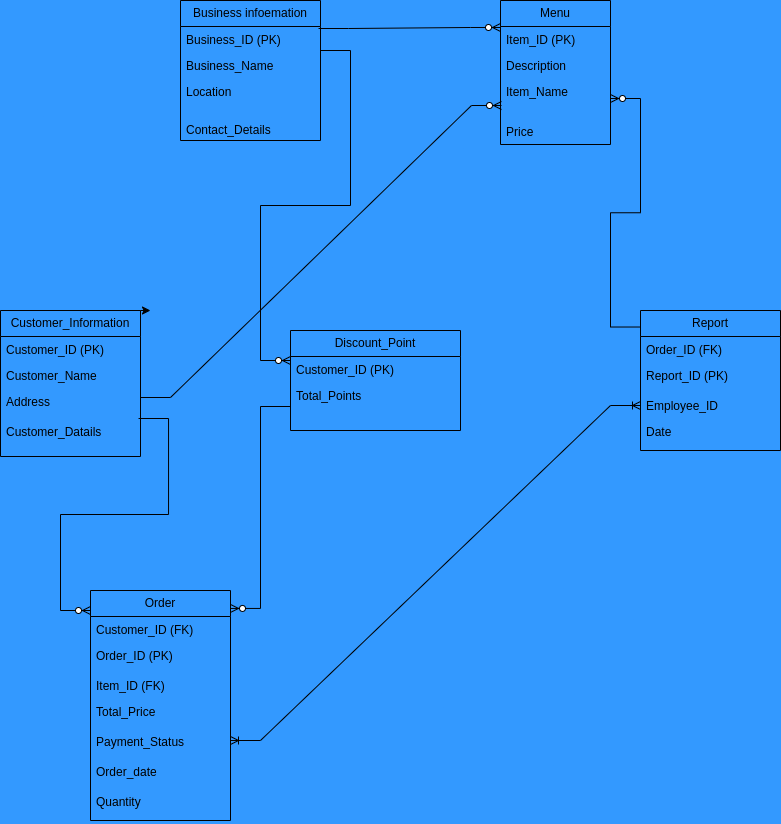

The diagram above was exported from draw.io. Its source (the exported page's mxGraphModel, read from the mxfile embedded in the PNG):
<mxGraphModel dx="880" dy="420" grid="1" gridSize="10" guides="1" tooltips="1" connect="1" arrows="1" fold="1" page="1" pageScale="1" pageWidth="850" pageHeight="1100" background="#3399FF" math="0" shadow="0">
  <root>
    <mxCell id="0" />
    <mxCell id="1" parent="0" />
    <mxCell id="ElLOAxMzbzQ3sQmtF5bX-1" value="Business infoemation" style="swimlane;fontStyle=0;childLayout=stackLayout;horizontal=1;startSize=26;fillColor=none;horizontalStack=0;resizeParent=1;resizeParentMax=0;resizeLast=0;collapsible=1;marginBottom=0;whiteSpace=wrap;html=1;labelBackgroundColor=none;" parent="1" vertex="1">
      <mxGeometry x="200" y="10" width="140" height="140" as="geometry" />
    </mxCell>
    <mxCell id="ElLOAxMzbzQ3sQmtF5bX-2" value="Business_ID (PK)" style="text;strokeColor=none;fillColor=none;align=left;verticalAlign=top;spacingLeft=4;spacingRight=4;overflow=hidden;rotatable=0;points=[[0,0.5],[1,0.5]];portConstraint=eastwest;whiteSpace=wrap;html=1;labelBackgroundColor=none;" parent="ElLOAxMzbzQ3sQmtF5bX-1" vertex="1">
      <mxGeometry y="26" width="140" height="26" as="geometry" />
    </mxCell>
    <mxCell id="ElLOAxMzbzQ3sQmtF5bX-3" value="Business_Name" style="text;strokeColor=none;fillColor=none;align=left;verticalAlign=top;spacingLeft=4;spacingRight=4;overflow=hidden;rotatable=0;points=[[0,0.5],[1,0.5]];portConstraint=eastwest;whiteSpace=wrap;html=1;labelBackgroundColor=none;" parent="ElLOAxMzbzQ3sQmtF5bX-1" vertex="1">
      <mxGeometry y="52" width="140" height="26" as="geometry" />
    </mxCell>
    <mxCell id="ElLOAxMzbzQ3sQmtF5bX-21" value="Location" style="text;strokeColor=none;fillColor=none;align=left;verticalAlign=top;spacingLeft=4;spacingRight=4;overflow=hidden;rotatable=0;points=[[0,0.5],[1,0.5]];portConstraint=eastwest;whiteSpace=wrap;html=1;labelBackgroundColor=none;" parent="ElLOAxMzbzQ3sQmtF5bX-1" vertex="1">
      <mxGeometry y="78" width="140" height="38" as="geometry" />
    </mxCell>
    <mxCell id="ElLOAxMzbzQ3sQmtF5bX-4" value="Contact_Details" style="text;strokeColor=none;fillColor=none;align=left;verticalAlign=top;spacingLeft=4;spacingRight=4;overflow=hidden;rotatable=0;points=[[0,0.5],[1,0.5]];portConstraint=eastwest;whiteSpace=wrap;html=1;labelBackgroundColor=none;" parent="ElLOAxMzbzQ3sQmtF5bX-1" vertex="1">
      <mxGeometry y="116" width="140" height="24" as="geometry" />
    </mxCell>
    <mxCell id="ElLOAxMzbzQ3sQmtF5bX-5" value="Menu" style="swimlane;fontStyle=0;childLayout=stackLayout;horizontal=1;startSize=26;fillColor=none;horizontalStack=0;resizeParent=1;resizeParentMax=0;resizeLast=0;collapsible=1;marginBottom=0;whiteSpace=wrap;html=1;labelBackgroundColor=none;" parent="1" vertex="1">
      <mxGeometry x="520" y="10" width="110" height="144" as="geometry" />
    </mxCell>
    <mxCell id="ElLOAxMzbzQ3sQmtF5bX-6" value="Item_ID (PK)" style="text;strokeColor=none;fillColor=none;align=left;verticalAlign=top;spacingLeft=4;spacingRight=4;overflow=hidden;rotatable=0;points=[[0,0.5],[1,0.5]];portConstraint=eastwest;whiteSpace=wrap;html=1;labelBackgroundColor=none;" parent="ElLOAxMzbzQ3sQmtF5bX-5" vertex="1">
      <mxGeometry y="26" width="110" height="26" as="geometry" />
    </mxCell>
    <mxCell id="ElLOAxMzbzQ3sQmtF5bX-7" value="Description" style="text;strokeColor=none;fillColor=none;align=left;verticalAlign=top;spacingLeft=4;spacingRight=4;overflow=hidden;rotatable=0;points=[[0,0.5],[1,0.5]];portConstraint=eastwest;whiteSpace=wrap;html=1;labelBackgroundColor=none;" parent="ElLOAxMzbzQ3sQmtF5bX-5" vertex="1">
      <mxGeometry y="52" width="110" height="26" as="geometry" />
    </mxCell>
    <mxCell id="ElLOAxMzbzQ3sQmtF5bX-22" value="Item_Name" style="text;strokeColor=none;fillColor=none;align=left;verticalAlign=top;spacingLeft=4;spacingRight=4;overflow=hidden;rotatable=0;points=[[0,0.5],[1,0.5]];portConstraint=eastwest;whiteSpace=wrap;html=1;labelBackgroundColor=none;" parent="ElLOAxMzbzQ3sQmtF5bX-5" vertex="1">
      <mxGeometry y="78" width="110" height="40" as="geometry" />
    </mxCell>
    <mxCell id="ElLOAxMzbzQ3sQmtF5bX-8" value="Price" style="text;strokeColor=none;fillColor=none;align=left;verticalAlign=top;spacingLeft=4;spacingRight=4;overflow=hidden;rotatable=0;points=[[0,0.5],[1,0.5]];portConstraint=eastwest;whiteSpace=wrap;html=1;labelBackgroundColor=none;" parent="ElLOAxMzbzQ3sQmtF5bX-5" vertex="1">
      <mxGeometry y="118" width="110" height="26" as="geometry" />
    </mxCell>
    <mxCell id="ElLOAxMzbzQ3sQmtF5bX-9" value="Report" style="swimlane;fontStyle=0;childLayout=stackLayout;horizontal=1;startSize=26;fillColor=none;horizontalStack=0;resizeParent=1;resizeParentMax=0;resizeLast=0;collapsible=1;marginBottom=0;whiteSpace=wrap;html=1;labelBackgroundColor=none;" parent="1" vertex="1">
      <mxGeometry x="660" y="320" width="140" height="140" as="geometry" />
    </mxCell>
    <mxCell id="ElLOAxMzbzQ3sQmtF5bX-10" value="Order_ID (FK)" style="text;strokeColor=none;fillColor=none;align=left;verticalAlign=top;spacingLeft=4;spacingRight=4;overflow=hidden;rotatable=0;points=[[0,0.5],[1,0.5]];portConstraint=eastwest;whiteSpace=wrap;html=1;labelBackgroundColor=none;" parent="ElLOAxMzbzQ3sQmtF5bX-9" vertex="1">
      <mxGeometry y="26" width="140" height="26" as="geometry" />
    </mxCell>
    <mxCell id="ElLOAxMzbzQ3sQmtF5bX-34" value="Report_ID (PK)" style="text;strokeColor=none;fillColor=none;align=left;verticalAlign=top;spacingLeft=4;spacingRight=4;overflow=hidden;rotatable=0;points=[[0,0.5],[1,0.5]];portConstraint=eastwest;whiteSpace=wrap;html=1;labelBackgroundColor=none;" parent="ElLOAxMzbzQ3sQmtF5bX-9" vertex="1">
      <mxGeometry y="52" width="140" height="30" as="geometry" />
    </mxCell>
    <mxCell id="ElLOAxMzbzQ3sQmtF5bX-11" value="Employee_ID" style="text;strokeColor=none;fillColor=none;align=left;verticalAlign=top;spacingLeft=4;spacingRight=4;overflow=hidden;rotatable=0;points=[[0,0.5],[1,0.5]];portConstraint=eastwest;whiteSpace=wrap;html=1;labelBackgroundColor=none;" parent="ElLOAxMzbzQ3sQmtF5bX-9" vertex="1">
      <mxGeometry y="82" width="140" height="26" as="geometry" />
    </mxCell>
    <mxCell id="ElLOAxMzbzQ3sQmtF5bX-12" value="Date" style="text;strokeColor=none;fillColor=none;align=left;verticalAlign=top;spacingLeft=4;spacingRight=4;overflow=hidden;rotatable=0;points=[[0,0.5],[1,0.5]];portConstraint=eastwest;whiteSpace=wrap;html=1;labelBackgroundColor=none;" parent="ElLOAxMzbzQ3sQmtF5bX-9" vertex="1">
      <mxGeometry y="108" width="140" height="32" as="geometry" />
    </mxCell>
    <mxCell id="ElLOAxMzbzQ3sQmtF5bX-13" value="Order" style="swimlane;fontStyle=0;childLayout=stackLayout;horizontal=1;startSize=26;fillColor=none;horizontalStack=0;resizeParent=1;resizeParentMax=0;resizeLast=0;collapsible=1;marginBottom=0;whiteSpace=wrap;html=1;labelBackgroundColor=none;" parent="1" vertex="1">
      <mxGeometry x="110" y="600" width="140" height="230" as="geometry" />
    </mxCell>
    <mxCell id="ElLOAxMzbzQ3sQmtF5bX-14" value="Customer_ID (FK)" style="text;strokeColor=none;fillColor=none;align=left;verticalAlign=top;spacingLeft=4;spacingRight=4;overflow=hidden;rotatable=0;points=[[0,0.5],[1,0.5]];portConstraint=eastwest;whiteSpace=wrap;html=1;labelBackgroundColor=none;" parent="ElLOAxMzbzQ3sQmtF5bX-13" vertex="1">
      <mxGeometry y="26" width="140" height="26" as="geometry" />
    </mxCell>
    <mxCell id="ElLOAxMzbzQ3sQmtF5bX-35" value="Order_ID (PK)" style="text;strokeColor=none;fillColor=none;align=left;verticalAlign=top;spacingLeft=4;spacingRight=4;overflow=hidden;rotatable=0;points=[[0,0.5],[1,0.5]];portConstraint=eastwest;whiteSpace=wrap;html=1;labelBackgroundColor=none;" parent="ElLOAxMzbzQ3sQmtF5bX-13" vertex="1">
      <mxGeometry y="52" width="140" height="30" as="geometry" />
    </mxCell>
    <mxCell id="ElLOAxMzbzQ3sQmtF5bX-15" value="Item_ID (FK)" style="text;strokeColor=none;fillColor=none;align=left;verticalAlign=top;spacingLeft=4;spacingRight=4;overflow=hidden;rotatable=0;points=[[0,0.5],[1,0.5]];portConstraint=eastwest;whiteSpace=wrap;html=1;labelBackgroundColor=none;" parent="ElLOAxMzbzQ3sQmtF5bX-13" vertex="1">
      <mxGeometry y="82" width="140" height="26" as="geometry" />
    </mxCell>
    <mxCell id="ElLOAxMzbzQ3sQmtF5bX-26" value="Total_Price" style="text;strokeColor=none;fillColor=none;align=left;verticalAlign=top;spacingLeft=4;spacingRight=4;overflow=hidden;rotatable=0;points=[[0,0.5],[1,0.5]];portConstraint=eastwest;whiteSpace=wrap;html=1;labelBackgroundColor=none;" parent="ElLOAxMzbzQ3sQmtF5bX-13" vertex="1">
      <mxGeometry y="108" width="140" height="30" as="geometry" />
    </mxCell>
    <mxCell id="ElLOAxMzbzQ3sQmtF5bX-27" value="Payment_Status" style="text;strokeColor=none;fillColor=none;align=left;verticalAlign=top;spacingLeft=4;spacingRight=4;overflow=hidden;rotatable=0;points=[[0,0.5],[1,0.5]];portConstraint=eastwest;whiteSpace=wrap;html=1;labelBackgroundColor=none;" parent="ElLOAxMzbzQ3sQmtF5bX-13" vertex="1">
      <mxGeometry y="138" width="140" height="30" as="geometry" />
    </mxCell>
    <mxCell id="ElLOAxMzbzQ3sQmtF5bX-28" value="Order_date" style="text;strokeColor=none;fillColor=none;align=left;verticalAlign=top;spacingLeft=4;spacingRight=4;overflow=hidden;rotatable=0;points=[[0,0.5],[1,0.5]];portConstraint=eastwest;whiteSpace=wrap;html=1;labelBackgroundColor=none;" parent="ElLOAxMzbzQ3sQmtF5bX-13" vertex="1">
      <mxGeometry y="168" width="140" height="30" as="geometry" />
    </mxCell>
    <mxCell id="ElLOAxMzbzQ3sQmtF5bX-16" value="Quantity" style="text;strokeColor=none;fillColor=none;align=left;verticalAlign=top;spacingLeft=4;spacingRight=4;overflow=hidden;rotatable=0;points=[[0,0.5],[1,0.5]];portConstraint=eastwest;whiteSpace=wrap;html=1;labelBackgroundColor=none;" parent="ElLOAxMzbzQ3sQmtF5bX-13" vertex="1">
      <mxGeometry y="198" width="140" height="32" as="geometry" />
    </mxCell>
    <mxCell id="ElLOAxMzbzQ3sQmtF5bX-53" style="edgeStyle=orthogonalEdgeStyle;rounded=0;orthogonalLoop=1;jettySize=auto;html=1;exitX=1;exitY=0;exitDx=0;exitDy=0;labelBackgroundColor=none;fontColor=default;" parent="1" source="ElLOAxMzbzQ3sQmtF5bX-17" edge="1">
      <mxGeometry relative="1" as="geometry">
        <mxPoint x="170" y="320" as="targetPoint" />
      </mxGeometry>
    </mxCell>
    <mxCell id="ElLOAxMzbzQ3sQmtF5bX-17" value="Customer_Information" style="swimlane;fontStyle=0;childLayout=stackLayout;horizontal=1;startSize=26;fillColor=none;horizontalStack=0;resizeParent=1;resizeParentMax=0;resizeLast=0;collapsible=1;marginBottom=0;whiteSpace=wrap;html=1;labelBackgroundColor=none;" parent="1" vertex="1">
      <mxGeometry x="20" y="320" width="140" height="146" as="geometry" />
    </mxCell>
    <mxCell id="ElLOAxMzbzQ3sQmtF5bX-18" value="Customer_ID (PK)" style="text;strokeColor=none;fillColor=none;align=left;verticalAlign=top;spacingLeft=4;spacingRight=4;overflow=hidden;rotatable=0;points=[[0,0.5],[1,0.5]];portConstraint=eastwest;whiteSpace=wrap;html=1;labelBackgroundColor=none;" parent="ElLOAxMzbzQ3sQmtF5bX-17" vertex="1">
      <mxGeometry y="26" width="140" height="26" as="geometry" />
    </mxCell>
    <mxCell id="ElLOAxMzbzQ3sQmtF5bX-19" value="Customer_Name" style="text;strokeColor=none;fillColor=none;align=left;verticalAlign=top;spacingLeft=4;spacingRight=4;overflow=hidden;rotatable=0;points=[[0,0.5],[1,0.5]];portConstraint=eastwest;whiteSpace=wrap;html=1;labelBackgroundColor=none;" parent="ElLOAxMzbzQ3sQmtF5bX-17" vertex="1">
      <mxGeometry y="52" width="140" height="26" as="geometry" />
    </mxCell>
    <mxCell id="ElLOAxMzbzQ3sQmtF5bX-25" value="Address" style="text;strokeColor=none;fillColor=none;align=left;verticalAlign=top;spacingLeft=4;spacingRight=4;overflow=hidden;rotatable=0;points=[[0,0.5],[1,0.5]];portConstraint=eastwest;whiteSpace=wrap;html=1;labelBackgroundColor=none;" parent="ElLOAxMzbzQ3sQmtF5bX-17" vertex="1">
      <mxGeometry y="78" width="140" height="30" as="geometry" />
    </mxCell>
    <mxCell id="ElLOAxMzbzQ3sQmtF5bX-20" value="Customer_Datails" style="text;strokeColor=none;fillColor=none;align=left;verticalAlign=top;spacingLeft=4;spacingRight=4;overflow=hidden;rotatable=0;points=[[0,0.5],[1,0.5]];portConstraint=eastwest;whiteSpace=wrap;html=1;labelBackgroundColor=none;" parent="ElLOAxMzbzQ3sQmtF5bX-17" vertex="1">
      <mxGeometry y="108" width="140" height="38" as="geometry" />
    </mxCell>
    <mxCell id="ElLOAxMzbzQ3sQmtF5bX-30" value="Discount_Point" style="swimlane;fontStyle=0;childLayout=stackLayout;horizontal=1;startSize=26;fillColor=none;horizontalStack=0;resizeParent=1;resizeParentMax=0;resizeLast=0;collapsible=1;marginBottom=0;whiteSpace=wrap;html=1;labelBackgroundColor=none;" parent="1" vertex="1">
      <mxGeometry x="310" y="340" width="170" height="100" as="geometry" />
    </mxCell>
    <mxCell id="ElLOAxMzbzQ3sQmtF5bX-31" value="Customer_ID (PK)" style="text;strokeColor=none;fillColor=none;align=left;verticalAlign=top;spacingLeft=4;spacingRight=4;overflow=hidden;rotatable=0;points=[[0,0.5],[1,0.5]];portConstraint=eastwest;whiteSpace=wrap;html=1;labelBackgroundColor=none;" parent="ElLOAxMzbzQ3sQmtF5bX-30" vertex="1">
      <mxGeometry y="26" width="170" height="26" as="geometry" />
    </mxCell>
    <mxCell id="ElLOAxMzbzQ3sQmtF5bX-32" value="Total_Points" style="text;strokeColor=none;fillColor=none;align=left;verticalAlign=top;spacingLeft=4;spacingRight=4;overflow=hidden;rotatable=0;points=[[0,0.5],[1,0.5]];portConstraint=eastwest;whiteSpace=wrap;html=1;labelBackgroundColor=none;" parent="ElLOAxMzbzQ3sQmtF5bX-30" vertex="1">
      <mxGeometry y="52" width="170" height="48" as="geometry" />
    </mxCell>
    <mxCell id="ElLOAxMzbzQ3sQmtF5bX-36" value="" style="edgeStyle=entityRelationEdgeStyle;fontSize=12;html=1;endArrow=ERzeroToMany;endFill=1;rounded=0;entryX=0;entryY=0.038;entryDx=0;entryDy=0;entryPerimeter=0;exitX=0.986;exitY=0.077;exitDx=0;exitDy=0;exitPerimeter=0;labelBackgroundColor=none;fontColor=default;" parent="1" source="ElLOAxMzbzQ3sQmtF5bX-2" target="ElLOAxMzbzQ3sQmtF5bX-6" edge="1">
      <mxGeometry width="100" height="100" relative="1" as="geometry">
        <mxPoint x="340" y="120" as="sourcePoint" />
        <mxPoint x="510" y="40" as="targetPoint" />
        <Array as="points">
          <mxPoint x="400" y="-30" />
        </Array>
      </mxGeometry>
    </mxCell>
    <mxCell id="ElLOAxMzbzQ3sQmtF5bX-38" value="" style="edgeStyle=entityRelationEdgeStyle;fontSize=12;html=1;endArrow=ERzeroToMany;endFill=1;rounded=0;exitX=0.986;exitY=0;exitDx=0;exitDy=0;exitPerimeter=0;labelBackgroundColor=none;fontColor=default;" parent="1" source="ElLOAxMzbzQ3sQmtF5bX-20" edge="1">
      <mxGeometry width="100" height="100" relative="1" as="geometry">
        <mxPoint x="170" y="431" as="sourcePoint" />
        <mxPoint x="110" y="620" as="targetPoint" />
      </mxGeometry>
    </mxCell>
    <mxCell id="ElLOAxMzbzQ3sQmtF5bX-39" value="" style="edgeStyle=entityRelationEdgeStyle;fontSize=12;html=1;endArrow=ERzeroToMany;endFill=1;rounded=0;entryX=0.009;entryY=0.675;entryDx=0;entryDy=0;entryPerimeter=0;labelBackgroundColor=none;fontColor=default;" parent="1" target="ElLOAxMzbzQ3sQmtF5bX-22" edge="1">
      <mxGeometry width="100" height="100" relative="1" as="geometry">
        <mxPoint x="160" y="407" as="sourcePoint" />
        <mxPoint x="260" y="250" as="targetPoint" />
        <Array as="points">
          <mxPoint y="140" />
          <mxPoint x="160" y="210" />
        </Array>
      </mxGeometry>
    </mxCell>
    <mxCell id="ElLOAxMzbzQ3sQmtF5bX-51" value="" style="edgeStyle=entityRelationEdgeStyle;fontSize=12;html=1;endArrow=ERzeroToMany;endFill=1;rounded=0;entryX=1;entryY=0.078;entryDx=0;entryDy=0;exitX=0;exitY=0.5;exitDx=0;exitDy=0;entryPerimeter=0;labelBackgroundColor=none;fontColor=default;" parent="1" source="ElLOAxMzbzQ3sQmtF5bX-32" target="ElLOAxMzbzQ3sQmtF5bX-13" edge="1">
      <mxGeometry width="100" height="100" relative="1" as="geometry">
        <mxPoint x="309.03999999999996" y="310.004" as="sourcePoint" />
        <mxPoint x="230" y="594" as="targetPoint" />
      </mxGeometry>
    </mxCell>
    <mxCell id="ElLOAxMzbzQ3sQmtF5bX-52" value="" style="edgeStyle=entityRelationEdgeStyle;fontSize=12;html=1;endArrow=ERzeroToMany;endFill=1;rounded=0;exitX=1.036;exitY=0.143;exitDx=0;exitDy=0;exitPerimeter=0;labelBackgroundColor=none;fontColor=default;" parent="1" edge="1">
      <mxGeometry width="100" height="100" relative="1" as="geometry">
        <mxPoint x="339.99999999999994" y="59.999999999999986" as="sourcePoint" />
        <mxPoint x="310" y="370" as="targetPoint" />
        <Array as="points">
          <mxPoint x="584.96" y="249.98" />
          <mxPoint x="504.96" y="289.98" />
          <mxPoint x="494.96" y="319.98" />
          <mxPoint x="494.96" y="339.98" />
        </Array>
      </mxGeometry>
    </mxCell>
    <mxCell id="ElLOAxMzbzQ3sQmtF5bX-54" value="" style="edgeStyle=entityRelationEdgeStyle;fontSize=12;html=1;endArrow=ERzeroToMany;endFill=1;rounded=0;exitX=0;exitY=0.118;exitDx=0;exitDy=0;exitPerimeter=0;labelBackgroundColor=none;fontColor=default;" parent="1" source="ElLOAxMzbzQ3sQmtF5bX-9" target="ElLOAxMzbzQ3sQmtF5bX-22" edge="1">
      <mxGeometry width="100" height="100" relative="1" as="geometry">
        <mxPoint x="390" y="310" as="sourcePoint" />
        <mxPoint x="490" y="210" as="targetPoint" />
      </mxGeometry>
    </mxCell>
    <mxCell id="XyNuN_h4r8qUKjbFCfHv-1" value="" style="edgeStyle=entityRelationEdgeStyle;fontSize=12;html=1;endArrow=ERoneToMany;startArrow=ERoneToMany;rounded=0;entryX=0;entryY=0.5;entryDx=0;entryDy=0;" edge="1" parent="1" target="ElLOAxMzbzQ3sQmtF5bX-11">
      <mxGeometry width="100" height="100" relative="1" as="geometry">
        <mxPoint x="250" y="750" as="sourcePoint" />
        <mxPoint x="520" y="500" as="targetPoint" />
        <Array as="points">
          <mxPoint x="270" y="780" />
          <mxPoint x="180" y="830" />
        </Array>
      </mxGeometry>
    </mxCell>
  </root>
</mxGraphModel>